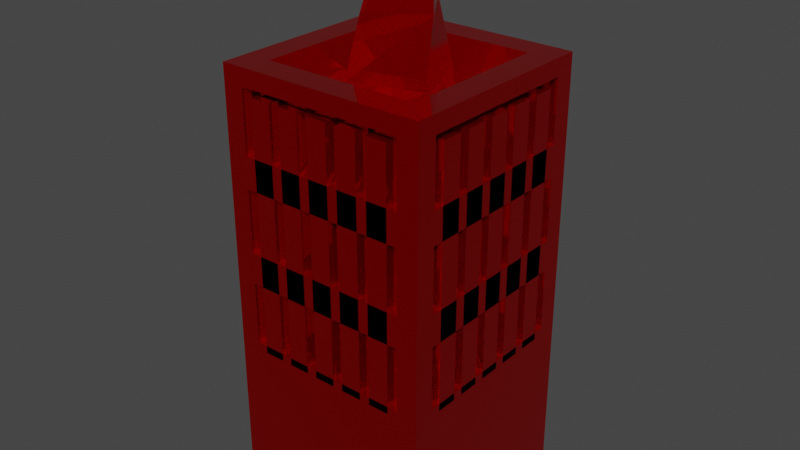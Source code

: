# Source: statua-3.blend  (saved by Blender 4.0.36; exported with 4.5.12 LTS)
import bpy
from mathutils import Matrix  # noqa: F401  (used for matrix-valued properties, if any)

bpy.ops.wm.read_factory_settings(use_empty=True)
scene = bpy.context.scene
scene.name = 'Scene'

# ---- collections
col_collection = bpy.data.collections.new('Collection'); scene.collection.children.link(col_collection)

# ---- materials (node trees are filled in below, after node groups)
mat_material = bpy.data.materials.new('Material')
mat_material.alpha_threshold = 0.0
mat_material.use_transparent_shadow = False
mat_material.line_color = (0.0, 0.0, 0.0, 1.0)

# ---- material node trees
mat_material.use_nodes = True; mat_material.node_tree.nodes.clear()
_N = mat_material.node_tree.nodes; _L = mat_material.node_tree.links
n0 = _N.new('ShaderNodeOutputMaterial'); n0.name = 'Material Output'; n0.location = (300, 300)
n1 = _N.new('ShaderNodeBsdfPrincipled'); n1.name = 'Principled BSDF'; n1.location = (10, 300)
n1.distribution = 'GGX'
n1.subsurface_method = 'RANDOM_WALK_SKIN'
n1.inputs[0].default_value = (1.0, 0.0, 0.0, 1.0)
n1.inputs[1].default_value = 0.937
n1.inputs[2].default_value = 0.02205
n1.inputs[3].default_value = 1.45
n1.inputs[27].default_value = (0.0, 0.0, 0.0, 1.0)
n1.inputs[28].default_value = 1.0
_L.new(n1.outputs[0], n0.inputs[0])
n0.is_active_output = True

# ---- world
world_world = bpy.data.worlds.new('World'); scene.world = world_world
world_world.use_nodes = True; world_world.node_tree.nodes.clear()
_N = world_world.node_tree.nodes; _L = world_world.node_tree.links
n0 = _N.new('ShaderNodeOutputWorld'); n0.name = 'World Output'; n0.location = (300, 300)
n1 = _N.new('ShaderNodeBackground'); n1.name = 'Background'; n1.location = (10, 300)
n1.inputs[0].default_value = (0.05088, 0.05088, 0.05088, 1.0)
_L.new(n1.outputs[0], n0.inputs[0])
n0.is_active_output = True
world_world.color = (0.05088, 0.05088, 0.05088)
world_world.use_sun_shadow = False
world_world.sun_shadow_jitter_overblur = 0.0

# ---- meshes
me_cube_002 = bpy.data.meshes.new('Cube.002')
me_cube_002.from_pydata([(-0.8, -0.8, 2.37), (-1.0, -1.0, -1.0), (-1.0, -1.0, 3.136), (-0.8, -0.8, 2.97), (-0.8, 0.8, 2.37), (-1.0, 1.0, -1.0), (-1.0, 1.0, 3.136), (-0.8, 0.8, 2.97), (1.0, -1.0, -1.0), (0.8, -0.8, 2.37), (0.8, -0.8, 2.97), (1.0, -1.0, 3.136), (0.8, 0.8, 2.37), (1.0, 1.0, -1.0), (0.8, 0.8, 2.97), (1.0, 1.0, 3.136), (-0.8, -0.8, 1.47), (-0.8, -0.8, 2.07), (-0.8, 0.8, 1.47), (-0.8, 0.8, 2.07), (0.8, -0.8, 1.47), (0.8, -0.8, 2.07), (0.8, 0.8, 1.47), (0.8, 0.8, 2.07), (-0.8, -0.8, 0.5702), (-0.8, -0.8, 1.17), (-0.8, 0.8, 0.5702), (-0.8, 0.8, 1.17), (0.8, -0.8, 0.5702), (0.8, -0.8, 1.17), (0.8, 0.8, 0.5702), (0.8, 0.8, 1.17), (-1.0, -0.8, 0.5702), (-1.0, -0.8, 1.17), (-1.0, -0.8, 1.47), (-1.0, -0.8, 2.07), (-1.0, -0.8, 2.37), (-1.0, -0.8, 2.97), (-1.0, 0.8, 2.97), (-1.0, 0.8, 2.37), (-1.0, 0.8, 2.07), (-1.0, 0.8, 1.17), (-1.0, 0.8, 1.47), (-1.0, 0.8, 0.5702), (-0.8, 1.0, 0.5702), (-0.8, 1.0, 1.17), (-0.8, 1.0, 1.47), (-0.8, 1.0, 2.07), (-0.8, 1.0, 2.37), (-0.8, 1.0, 2.97), (0.8, 1.0, 2.97), (0.8, 1.0, 2.37), (0.8, 1.0, 2.07), (0.8, 1.0, 1.17), (0.8, 1.0, 1.47), (0.8, 1.0, 0.5702), (1.0, -0.8, 2.97), (1.0, 0.8, 2.37), (1.0, 0.8, 2.07), (1.0, 0.8, 2.97), (1.0, 0.8, 0.5702), (1.0, 0.8, 1.17), (1.0, 0.8, 1.47), (1.0, -0.8, 0.5702), (1.0, -0.8, 1.17), (1.0, -0.8, 1.47), (1.0, -0.8, 2.07), (1.0, -0.8, 2.37), (-0.8, -1.0, 2.97), (0.8, -1.0, 2.37), (0.8, -1.0, 2.07), (0.8, -1.0, 2.97), (0.8, -1.0, 0.5702), (0.8, -1.0, 1.17), (0.8, -1.0, 1.47), (-0.8, -1.0, 0.5702), (-0.8, -1.0, 1.17), (-0.8, -1.0, 1.47), (-0.8, -1.0, 2.07), (-0.8, -1.0, 2.37), (1.0, -0.7, 0.5), (1.0, -0.7, 1.3), (0.8, -0.7, 0.5), (0.8, -0.7, 1.3), (1.0, -0.5, 0.5), (1.0, -0.5, 1.3), (0.8, -0.5, 0.5), (0.8, -0.5, 1.3), (1.0, -0.4, 0.5), (1.0, -0.4, 1.3), (0.8, -0.4, 0.5), (0.8, -0.4, 1.3), (1.0, -0.2, 0.5), (1.0, -0.2, 1.3), (0.8, -0.2, 0.5), (0.8, -0.2, 1.3), (1.0, -0.1, 0.5), (1.0, -0.1, 1.3), (0.8, -0.1, 0.5), (0.8, -0.1, 1.3), (1.0, 0.1, 0.5), (1.0, 0.1, 1.3), (0.8, 0.1, 0.5), (0.8, 0.1, 1.3), (1.0, 0.2, 0.5), (1.0, 0.2, 1.3), (0.8, 0.2, 0.5), (0.8, 0.2, 1.3), (1.0, 0.4, 0.5), (1.0, 0.4, 1.3), (0.8, 0.4, 0.5), (0.8, 0.4, 1.3), (1.0, 0.5, 0.5), (1.0, 0.5, 1.3), (0.8, 0.5, 0.5), (0.8, 0.5, 1.3), (1.0, 0.7, 0.5), (1.0, 0.7, 1.3), (0.8, 0.7, 0.5), (0.8, 0.7, 1.3), (-0.8, -0.7, 0.5), (-0.8, -0.7, 1.3), (-1.0, -0.7, 0.5), (-1.0, -0.7, 1.3), (-0.8, -0.5, 0.5), (-0.8, -0.5, 1.3), (-1.0, -0.5, 0.5), (-1.0, -0.5, 1.3), (-0.8, -0.4, 0.5), (-0.8, -0.4, 1.3), (-1.0, -0.4, 0.5), (-1.0, -0.4, 1.3), (-0.8, -0.2, 0.5), (-0.8, -0.2, 1.3), (-1.0, -0.2, 0.5), (-1.0, -0.2, 1.3), (-0.8, -0.1, 0.5), (-0.8, -0.1, 1.3), (-1.0, -0.1, 0.5), (-1.0, -0.1, 1.3), (-0.8, 0.1, 0.5), (-0.8, 0.1, 1.3), (-1.0, 0.1, 0.5), (-1.0, 0.1, 1.3), (-0.8, 0.2, 0.5), (-0.8, 0.2, 1.3), (-1.0, 0.2, 0.5), (-1.0, 0.2, 1.3), (-0.8, 0.4, 0.5), (-0.8, 0.4, 1.3), (-1.0, 0.4, 0.5), (-1.0, 0.4, 1.3), (-0.8, 0.5, 0.5), (-0.8, 0.5, 1.3), (-1.0, 0.5, 0.5), (-1.0, 0.5, 1.3), (-0.8, 0.7, 0.5), (-0.8, 0.7, 1.3), (-1.0, 0.7, 0.5), (-1.0, 0.7, 1.3), (-0.7, -1.0, 0.5), (-0.7, -1.0, 1.3), (-0.7, -0.8, 0.5), (-0.7, -0.8, 1.3), (-0.5, -1.0, 0.5), (-0.5, -1.0, 1.3), (-0.5, -0.8, 0.5), (-0.5, -0.8, 1.3), (-0.4, -1.0, 0.5), (-0.4, -1.0, 1.3), (-0.4, -0.8, 0.5), (-0.4, -0.8, 1.3), (-0.2, -1.0, 0.5), (-0.2, -1.0, 1.3), (-0.2, -0.8, 0.5), (-0.2, -0.8, 1.3), (-0.1, -1.0, 0.5), (-0.1, -1.0, 1.3), (-0.1, -0.8, 0.5), (-0.1, -0.8, 1.3), (0.1, -1.0, 0.5), (0.1, -1.0, 1.3), (0.1, -0.8, 0.5), (0.1, -0.8, 1.3), (0.2, -1.0, 0.5), (0.2, -1.0, 1.3), (0.2, -0.8, 0.5), (0.2, -0.8, 1.3), (0.4, -1.0, 0.5), (0.4, -1.0, 1.3), (0.4, -0.8, 0.5), (0.4, -0.8, 1.3), (0.5, -1.0, 0.5), (0.5, -1.0, 1.3), (0.5, -0.8, 0.5), (0.5, -0.8, 1.3), (0.7, -1.0, 0.5), (0.7, -1.0, 1.3), (0.7, -0.8, 0.5), (0.7, -0.8, 1.3), (-0.7, 0.8, 0.5), (-0.7, 0.8, 1.3), (-0.7, 1.0, 0.5), (-0.7, 1.0, 1.3), (-0.5, 0.8, 0.5), (-0.5, 0.8, 1.3), (-0.5, 1.0, 0.5), (-0.5, 1.0, 1.3), (-0.4, 0.8, 0.5), (-0.4, 0.8, 1.3), (-0.4, 1.0, 0.5), (-0.4, 1.0, 1.3), (-0.2, 0.8, 0.5), (-0.2, 0.8, 1.3), (-0.2, 1.0, 0.5), (-0.2, 1.0, 1.3), (-0.1, 0.8, 0.5), (-0.1, 0.8, 1.3), (-0.1, 1.0, 0.5), (-0.1, 1.0, 1.3), (0.1, 0.8, 0.5), (0.1, 0.8, 1.3), (0.1, 1.0, 0.5), (0.1, 1.0, 1.3), (0.2, 0.8, 0.5), (0.2, 0.8, 1.3), (0.2, 1.0, 0.5), (0.2, 1.0, 1.3), (0.4, 0.8, 0.5), (0.4, 0.8, 1.3), (0.4, 1.0, 0.5), (0.4, 1.0, 1.3), (0.5, 0.8, 0.5), (0.5, 0.8, 1.3), (0.5, 1.0, 0.5), (0.5, 1.0, 1.3), (0.7, 0.8, 0.5), (0.7, 0.8, 1.3), (0.7, 1.0, 0.5), (0.7, 1.0, 1.3), (1.0, -0.7, 1.3), (1.0, -0.7, 2.1), (0.8, -0.7, 1.3), (0.8, -0.7, 2.1), (1.0, -0.5, 1.3), (1.0, -0.5, 2.1), (0.8, -0.5, 1.3), (0.8, -0.5, 2.1), (1.0, -0.4, 1.3), (1.0, -0.4, 2.1), (0.8, -0.4, 1.3), (0.8, -0.4, 2.1), (1.0, -0.2, 1.3), (1.0, -0.2, 2.1), (0.8, -0.2, 1.3), (0.8, -0.2, 2.1), (1.0, -0.1, 1.3), (1.0, -0.1, 2.1), (0.8, -0.1, 1.3), (0.8, -0.1, 2.1), (1.0, 0.1, 1.3), (1.0, 0.1, 2.1), (0.8, 0.1, 1.3), (0.8, 0.1, 2.1), (1.0, 0.2, 1.3), (1.0, 0.2, 2.1), (0.8, 0.2, 1.3), (0.8, 0.2, 2.1), (1.0, 0.4, 1.3), (1.0, 0.4, 2.1), (0.8, 0.4, 1.3), (0.8, 0.4, 2.1), (1.0, 0.5, 1.3), (1.0, 0.5, 2.1), (0.8, 0.5, 1.3), (0.8, 0.5, 2.1), (1.0, 0.7, 1.3), (1.0, 0.7, 2.1), (0.8, 0.7, 1.3), (0.8, 0.7, 2.1), (-0.8, -0.7, 1.3), (-0.8, -0.7, 2.1), (-1.0, -0.7, 1.3), (-1.0, -0.7, 2.1), (-0.8, -0.5, 1.3), (-0.8, -0.5, 2.1), (-1.0, -0.5, 1.3), (-1.0, -0.5, 2.1), (-0.8, -0.4, 1.3), (-0.8, -0.4, 2.1), (-1.0, -0.4, 1.3), (-1.0, -0.4, 2.1), (-0.8, -0.2, 1.3), (-0.8, -0.2, 2.1), (-1.0, -0.2, 1.3), (-1.0, -0.2, 2.1), (-0.8, -0.1, 1.3), (-0.8, -0.1, 2.1), (-1.0, -0.1, 1.3), (-1.0, -0.1, 2.1), (-0.8, 0.1, 1.3), (-0.8, 0.1, 2.1), (-1.0, 0.1, 1.3), (-1.0, 0.1, 2.1), (-0.8, 0.2, 1.3), (-0.8, 0.2, 2.1), (-1.0, 0.2, 1.3), (-1.0, 0.2, 2.1), (-0.8, 0.4, 1.3), (-0.8, 0.4, 2.1), (-1.0, 0.4, 1.3), (-1.0, 0.4, 2.1), (-0.8, 0.5, 1.3), (-0.8, 0.5, 2.1), (-1.0, 0.5, 1.3), (-1.0, 0.5, 2.1), (-0.8, 0.7, 1.3), (-0.8, 0.7, 2.1), (-1.0, 0.7, 1.3), (-1.0, 0.7, 2.1), (-0.7, -1.0, 1.3), (-0.7, -1.0, 2.1), (-0.7, -0.8, 1.3), (-0.7, -0.8, 2.1), (-0.5, -1.0, 1.3), (-0.5, -1.0, 2.1), (-0.5, -0.8, 1.3), (-0.5, -0.8, 2.1), (-0.4, -1.0, 1.3), (-0.4, -1.0, 2.1), (-0.4, -0.8, 1.3), (-0.4, -0.8, 2.1), (-0.2, -1.0, 1.3), (-0.2, -1.0, 2.1), (-0.2, -0.8, 1.3), (-0.2, -0.8, 2.1), (-0.1, -1.0, 1.3), (-0.1, -1.0, 2.1), (-0.1, -0.8, 1.3), (-0.1, -0.8, 2.1), (0.1, -1.0, 1.3), (0.1, -1.0, 2.1), (0.1, -0.8, 1.3), (0.1, -0.8, 2.1), (0.2, -1.0, 1.3), (0.2, -1.0, 2.1), (0.2, -0.8, 1.3), (0.2, -0.8, 2.1), (0.4, -1.0, 1.3), (0.4, -1.0, 2.1), (0.4, -0.8, 1.3), (0.4, -0.8, 2.1), (0.5, -1.0, 1.3), (0.5, -1.0, 2.1), (0.5, -0.8, 1.3), (0.5, -0.8, 2.1), (0.7, -1.0, 1.3), (0.7, -1.0, 2.1), (0.7, -0.8, 1.3), (0.7, -0.8, 2.1), (-0.7, 0.8, 1.3), (-0.7, 0.8, 2.1), (-0.7, 1.0, 1.3), (-0.7, 1.0, 2.1), (-0.5, 0.8, 1.3), (-0.5, 0.8, 2.1), (-0.5, 1.0, 1.3), (-0.5, 1.0, 2.1), (-0.4, 0.8, 1.3), (-0.4, 0.8, 2.1), (-0.4, 1.0, 1.3), (-0.4, 1.0, 2.1), (-0.2, 0.8, 1.3), (-0.2, 0.8, 2.1), (-0.2, 1.0, 1.3), (-0.2, 1.0, 2.1), (-0.1, 0.8, 1.3), (-0.1, 0.8, 2.1), (-0.1, 1.0, 1.3), (-0.1, 1.0, 2.1), (0.1, 0.8, 1.3), (0.1, 0.8, 2.1), (0.1, 1.0, 1.3), (0.1, 1.0, 2.1), (0.2, 0.8, 1.3), (0.2, 0.8, 2.1), (0.2, 1.0, 1.3), (0.2, 1.0, 2.1), (0.4, 0.8, 1.3), (0.4, 0.8, 2.1), (0.4, 1.0, 1.3), (0.4, 1.0, 2.1), (0.5, 0.8, 1.3), (0.5, 0.8, 2.1), (0.5, 1.0, 1.3), (0.5, 1.0, 2.1), (0.7, 0.8, 1.3), (0.7, 0.8, 2.1), (0.7, 1.0, 1.3), (0.7, 1.0, 2.1), (1.0, -0.7, 2.1), (1.0, -0.7, 2.9), (0.8, -0.7, 2.1), (0.8, -0.7, 2.9), (1.0, -0.5, 2.1), (1.0, -0.5, 2.9), (0.8, -0.5, 2.1), (0.8, -0.5, 2.9), (1.0, -0.4, 2.1), (1.0, -0.4, 2.9), (0.8, -0.4, 2.1), (0.8, -0.4, 2.9), (1.0, -0.2, 2.1), (1.0, -0.2, 2.9), (0.8, -0.2, 2.1), (0.8, -0.2, 2.9), (1.0, -0.1, 2.1), (1.0, -0.1, 2.9), (0.8, -0.1, 2.1), (0.8, -0.1, 2.9), (1.0, 0.1, 2.1), (1.0, 0.1, 2.9), (0.8, 0.1, 2.1), (0.8, 0.1, 2.9), (1.0, 0.2, 2.1), (1.0, 0.2, 2.9), (0.8, 0.2, 2.1), (0.8, 0.2, 2.9), (1.0, 0.4, 2.1), (1.0, 0.4, 2.9), (0.8, 0.4, 2.1), (0.8, 0.4, 2.9), (1.0, 0.5, 2.1), (1.0, 0.5, 2.9), (0.8, 0.5, 2.1), (0.8, 0.5, 2.9), (1.0, 0.7, 2.1), (1.0, 0.7, 2.9), (0.8, 0.7, 2.1), (0.8, 0.7, 2.9), (-0.8, -0.7, 2.1), (-0.8, -0.7, 2.9), (-1.0, -0.7, 2.1), (-1.0, -0.7, 2.9), (-0.8, -0.5, 2.1), (-0.8, -0.5, 2.9), (-1.0, -0.5, 2.1), (-1.0, -0.5, 2.9), (-0.8, -0.4, 2.1), (-0.8, -0.4, 2.9), (-1.0, -0.4, 2.1), (-1.0, -0.4, 2.9), (-0.8, -0.2, 2.1), (-0.8, -0.2, 2.9), (-1.0, -0.2, 2.1), (-1.0, -0.2, 2.9), (-0.8, -0.1, 2.1), (-0.8, -0.1, 2.9), (-1.0, -0.1, 2.1), (-1.0, -0.1, 2.9), (-0.8, 0.1, 2.1), (-0.8, 0.1, 2.9), (-1.0, 0.1, 2.1), (-1.0, 0.1, 2.9), (-0.8, 0.2, 2.1), (-0.8, 0.2, 2.9), (-1.0, 0.2, 2.1), (-1.0, 0.2, 2.9), (-0.8, 0.4, 2.1), (-0.8, 0.4, 2.9), (-1.0, 0.4, 2.1), (-1.0, 0.4, 2.9), (-0.8, 0.5, 2.1), (-0.8, 0.5, 2.9), (-1.0, 0.5, 2.1), (-1.0, 0.5, 2.9), (-0.8, 0.7, 2.1), (-0.8, 0.7, 2.9), (-1.0, 0.7, 2.1), (-1.0, 0.7, 2.9), (-0.7, -1.0, 2.1), (-0.7, -1.0, 2.9), (-0.7, -0.8, 2.1), (-0.7, -0.8, 2.9), (-0.5, -1.0, 2.1), (-0.5, -1.0, 2.9), (-0.5, -0.8, 2.1), (-0.5, -0.8, 2.9), (-0.4, -1.0, 2.1), (-0.4, -1.0, 2.9), (-0.4, -0.8, 2.1), (-0.4, -0.8, 2.9), (-0.2, -1.0, 2.1), (-0.2, -1.0, 2.9), (-0.2, -0.8, 2.1), (-0.2, -0.8, 2.9), (-0.1, -1.0, 2.1), (-0.1, -1.0, 2.9), (-0.1, -0.8, 2.1), (-0.1, -0.8, 2.9), (0.1, -1.0, 2.1), (0.1, -1.0, 2.9), (0.1, -0.8, 2.1), (0.1, -0.8, 2.9), (0.2, -1.0, 2.1), (0.2, -1.0, 2.9), (0.2, -0.8, 2.1), (0.2, -0.8, 2.9), (0.4, -1.0, 2.1), (0.4, -1.0, 2.9), (0.4, -0.8, 2.1), (0.4, -0.8, 2.9), (0.5, -1.0, 2.1), (0.5, -1.0, 2.9), (0.5, -0.8, 2.1), (0.5, -0.8, 2.9), (0.7, -1.0, 2.1), (0.7, -1.0, 2.9), (0.7, -0.8, 2.1), (0.7, -0.8, 2.9), (-0.7, 0.8, 2.1), (-0.7, 0.8, 2.9), (-0.7, 1.0, 2.1), (-0.7, 1.0, 2.9), (-0.5, 0.8, 2.1), (-0.5, 0.8, 2.9), (-0.5, 1.0, 2.1), (-0.5, 1.0, 2.9), (-0.4, 0.8, 2.1), (-0.4, 0.8, 2.9), (-0.4, 1.0, 2.1), (-0.4, 1.0, 2.9), (-0.2, 0.8, 2.1), (-0.2, 0.8, 2.9), (-0.2, 1.0, 2.1), (-0.2, 1.0, 2.9), (-0.1, 0.8, 2.1), (-0.1, 0.8, 2.9), (-0.1, 1.0, 2.1), (-0.1, 1.0, 2.9), (0.1, 0.8, 2.1), (0.1, 0.8, 2.9), (0.1, 1.0, 2.1), (0.1, 1.0, 2.9), (0.2, 0.8, 2.1), (0.2, 0.8, 2.9), (0.2, 1.0, 2.1), (0.2, 1.0, 2.9), (0.4, 0.8, 2.1), (0.4, 0.8, 2.9), (0.4, 1.0, 2.1), (0.4, 1.0, 2.9), (0.5, 0.8, 2.1), (0.5, 0.8, 2.9), (0.5, 1.0, 2.1), (0.5, 1.0, 2.9), (0.7, 0.8, 2.1), (0.7, 0.8, 2.9), (0.7, 1.0, 2.1), (0.7, 1.0, 2.9), (-0.7406, -0.7406, 3.136), (-0.7406, 0.7406, 3.136), (0.7406, 0.7406, 3.136), (0.7406, -0.7406, 3.136), (-0.4017, -0.4017, 2.441), (-0.4017, 0.4017, 2.441), (0.4017, 0.4017, 2.441), (0.4017, -0.4017, 2.441), (-0.3401, -0.3401, 2.441), (-0.3401, 0.3401, 2.441), (0.3401, 0.3401, 2.441), (0.3401, -0.3401, 2.441), (-0.2124, -0.4316, 2.987), (-0.4316, 0.2124, 2.987), (0.2124, 0.4316, 2.987), (0.4316, -0.2124, 2.987), (-0.0731, -0.3977, 3.568), (-0.3977, 0.0731, 3.568), (0.0731, 0.3977, 3.568), (0.3977, -0.0731, 3.568), (0.07666, -0.2712, 4.22), (-0.2712, -0.07666, 4.22), (-0.07666, 0.2712, 4.22), (0.2712, 0.07666, 4.22)], [], [(34, 42, 41, 33), (38, 6, 5, 1, 2, 37, 36, 35, 34, 33, 32, 43, 41, 42, 40, 39), (2, 6, 38, 37), (39, 40, 35, 36), (46, 54, 53, 45), (50, 15, 13, 5, 6, 49, 48, 47, 46, 45, 44, 55, 53, 54, 52, 51), (6, 15, 50, 49), (51, 52, 47, 48), (11, 8, 13, 15, 59, 57, 58, 62, 61, 60, 63, 64, 65, 66, 67, 56), (59, 15, 11, 56), (67, 66, 58, 57), (65, 64, 61, 62), (2, 1, 8, 11, 71, 69, 70, 74, 73, 72, 75, 76, 77, 78, 79, 68), (71, 11, 2, 68), (79, 78, 70, 69), (77, 76, 73, 74), (5, 13, 8, 1), (15, 6, 561, 562), (59, 14, 12, 57), (48, 4, 12, 51), (56, 10, 14, 59), (12, 14, 50, 51), (4, 0, 9, 12), (68, 3, 10, 71), (10, 9, 69, 71), (14, 7, 49, 50), (49, 7, 4, 48), (79, 0, 3, 68), (69, 9, 0, 79), (7, 3, 37, 38), (0, 4, 39, 36), (9, 10, 56, 67), (57, 12, 9, 67), (39, 4, 7, 38), (3, 0, 36, 37), (58, 23, 22, 62), (46, 18, 22, 54), (21, 23, 58, 66), (54, 22, 23, 52), (18, 16, 20, 22), (23, 21, 17, 19), (17, 21, 70, 78), (21, 20, 74, 70), (23, 19, 47, 52), (47, 19, 18, 46), (16, 17, 78, 77), (74, 20, 16, 77), (19, 17, 35, 40), (34, 16, 18, 42), (65, 20, 21, 66), (62, 22, 20, 65), (18, 19, 40, 42), (17, 16, 34, 35), (61, 31, 30, 60), (44, 26, 30, 55), (29, 31, 61, 64), (55, 30, 31, 53), (26, 24, 28, 30), (31, 29, 25, 27), (25, 29, 73, 76), (29, 28, 72, 73), (31, 27, 45, 53), (45, 27, 26, 44), (24, 25, 76, 75), (72, 28, 24, 75), (27, 25, 33, 41), (32, 24, 26, 43), (63, 28, 29, 64), (60, 30, 28, 63), (26, 27, 41, 43), (25, 24, 32, 33), (80, 81, 83, 82), (82, 83, 87, 86), (86, 87, 85, 84), (84, 85, 81, 80), (82, 86, 84, 80), (87, 83, 81, 85), (88, 89, 91, 90), (90, 91, 95, 94), (94, 95, 93, 92), (92, 93, 89, 88), (90, 94, 92, 88), (95, 91, 89, 93), (96, 97, 99, 98), (98, 99, 103, 102), (102, 103, 101, 100), (100, 101, 97, 96), (98, 102, 100, 96), (103, 99, 97, 101), (104, 105, 107, 106), (106, 107, 111, 110), (110, 111, 109, 108), (108, 109, 105, 104), (106, 110, 108, 104), (111, 107, 105, 109), (112, 113, 115, 114), (114, 115, 119, 118), (118, 119, 117, 116), (116, 117, 113, 112), (114, 118, 116, 112), (119, 115, 113, 117), (120, 121, 123, 122), (122, 123, 127, 126), (126, 127, 125, 124), (124, 125, 121, 120), (122, 126, 124, 120), (127, 123, 121, 125), (128, 129, 131, 130), (130, 131, 135, 134), (134, 135, 133, 132), (132, 133, 129, 128), (130, 134, 132, 128), (135, 131, 129, 133), (136, 137, 139, 138), (138, 139, 143, 142), (142, 143, 141, 140), (140, 141, 137, 136), (138, 142, 140, 136), (143, 139, 137, 141), (144, 145, 147, 146), (146, 147, 151, 150), (150, 151, 149, 148), (148, 149, 145, 144), (146, 150, 148, 144), (151, 147, 145, 149), (152, 153, 155, 154), (154, 155, 159, 158), (158, 159, 157, 156), (156, 157, 153, 152), (154, 158, 156, 152), (159, 155, 153, 157), (160, 161, 163, 162), (162, 163, 167, 166), (166, 167, 165, 164), (164, 165, 161, 160), (162, 166, 164, 160), (167, 163, 161, 165), (168, 169, 171, 170), (170, 171, 175, 174), (174, 175, 173, 172), (172, 173, 169, 168), (170, 174, 172, 168), (175, 171, 169, 173), (176, 177, 179, 178), (178, 179, 183, 182), (182, 183, 181, 180), (180, 181, 177, 176), (178, 182, 180, 176), (183, 179, 177, 181), (184, 185, 187, 186), (186, 187, 191, 190), (190, 191, 189, 188), (188, 189, 185, 184), (186, 190, 188, 184), (191, 187, 185, 189), (192, 193, 195, 194), (194, 195, 199, 198), (198, 199, 197, 196), (196, 197, 193, 192), (194, 198, 196, 192), (199, 195, 193, 197), (200, 201, 203, 202), (202, 203, 207, 206), (206, 207, 205, 204), (204, 205, 201, 200), (202, 206, 204, 200), (207, 203, 201, 205), (208, 209, 211, 210), (210, 211, 215, 214), (214, 215, 213, 212), (212, 213, 209, 208), (210, 214, 212, 208), (215, 211, 209, 213), (216, 217, 219, 218), (218, 219, 223, 222), (222, 223, 221, 220), (220, 221, 217, 216), (218, 222, 220, 216), (223, 219, 217, 221), (224, 225, 227, 226), (226, 227, 231, 230), (230, 231, 229, 228), (228, 229, 225, 224), (226, 230, 228, 224), (231, 227, 225, 229), (232, 233, 235, 234), (234, 235, 239, 238), (238, 239, 237, 236), (236, 237, 233, 232), (234, 238, 236, 232), (239, 235, 233, 237), (240, 241, 243, 242), (242, 243, 247, 246), (246, 247, 245, 244), (244, 245, 241, 240), (242, 246, 244, 240), (247, 243, 241, 245), (248, 249, 251, 250), (250, 251, 255, 254), (254, 255, 253, 252), (252, 253, 249, 248), (250, 254, 252, 248), (255, 251, 249, 253), (256, 257, 259, 258), (258, 259, 263, 262), (262, 263, 261, 260), (260, 261, 257, 256), (258, 262, 260, 256), (263, 259, 257, 261), (264, 265, 267, 266), (266, 267, 271, 270), (270, 271, 269, 268), (268, 269, 265, 264), (266, 270, 268, 264), (271, 267, 265, 269), (272, 273, 275, 274), (274, 275, 279, 278), (278, 279, 277, 276), (276, 277, 273, 272), (274, 278, 276, 272), (279, 275, 273, 277), (280, 281, 283, 282), (282, 283, 287, 286), (286, 287, 285, 284), (284, 285, 281, 280), (282, 286, 284, 280), (287, 283, 281, 285), (288, 289, 291, 290), (290, 291, 295, 294), (294, 295, 293, 292), (292, 293, 289, 288), (290, 294, 292, 288), (295, 291, 289, 293), (296, 297, 299, 298), (298, 299, 303, 302), (302, 303, 301, 300), (300, 301, 297, 296), (298, 302, 300, 296), (303, 299, 297, 301), (304, 305, 307, 306), (306, 307, 311, 310), (310, 311, 309, 308), (308, 309, 305, 304), (306, 310, 308, 304), (311, 307, 305, 309), (312, 313, 315, 314), (314, 315, 319, 318), (318, 319, 317, 316), (316, 317, 313, 312), (314, 318, 316, 312), (319, 315, 313, 317), (320, 321, 323, 322), (322, 323, 327, 326), (326, 327, 325, 324), (324, 325, 321, 320), (322, 326, 324, 320), (327, 323, 321, 325), (328, 329, 331, 330), (330, 331, 335, 334), (334, 335, 333, 332), (332, 333, 329, 328), (330, 334, 332, 328), (335, 331, 329, 333), (336, 337, 339, 338), (338, 339, 343, 342), (342, 343, 341, 340), (340, 341, 337, 336), (338, 342, 340, 336), (343, 339, 337, 341), (344, 345, 347, 346), (346, 347, 351, 350), (350, 351, 349, 348), (348, 349, 345, 344), (346, 350, 348, 344), (351, 347, 345, 349), (352, 353, 355, 354), (354, 355, 359, 358), (358, 359, 357, 356), (356, 357, 353, 352), (354, 358, 356, 352), (359, 355, 353, 357), (360, 361, 363, 362), (362, 363, 367, 366), (366, 367, 365, 364), (364, 365, 361, 360), (362, 366, 364, 360), (367, 363, 361, 365), (368, 369, 371, 370), (370, 371, 375, 374), (374, 375, 373, 372), (372, 373, 369, 368), (370, 374, 372, 368), (375, 371, 369, 373), (376, 377, 379, 378), (378, 379, 383, 382), (382, 383, 381, 380), (380, 381, 377, 376), (378, 382, 380, 376), (383, 379, 377, 381), (384, 385, 387, 386), (386, 387, 391, 390), (390, 391, 389, 388), (388, 389, 385, 384), (386, 390, 388, 384), (391, 387, 385, 389), (392, 393, 395, 394), (394, 395, 399, 398), (398, 399, 397, 396), (396, 397, 393, 392), (394, 398, 396, 392), (399, 395, 393, 397), (400, 401, 403, 402), (402, 403, 407, 406), (406, 407, 405, 404), (404, 405, 401, 400), (402, 406, 404, 400), (407, 403, 401, 405), (408, 409, 411, 410), (410, 411, 415, 414), (414, 415, 413, 412), (412, 413, 409, 408), (410, 414, 412, 408), (415, 411, 409, 413), (416, 417, 419, 418), (418, 419, 423, 422), (422, 423, 421, 420), (420, 421, 417, 416), (418, 422, 420, 416), (423, 419, 417, 421), (424, 425, 427, 426), (426, 427, 431, 430), (430, 431, 429, 428), (428, 429, 425, 424), (426, 430, 428, 424), (431, 427, 425, 429), (432, 433, 435, 434), (434, 435, 439, 438), (438, 439, 437, 436), (436, 437, 433, 432), (434, 438, 436, 432), (439, 435, 433, 437), (440, 441, 443, 442), (442, 443, 447, 446), (446, 447, 445, 444), (444, 445, 441, 440), (442, 446, 444, 440), (447, 443, 441, 445), (448, 449, 451, 450), (450, 451, 455, 454), (454, 455, 453, 452), (452, 453, 449, 448), (450, 454, 452, 448), (455, 451, 449, 453), (456, 457, 459, 458), (458, 459, 463, 462), (462, 463, 461, 460), (460, 461, 457, 456), (458, 462, 460, 456), (463, 459, 457, 461), (464, 465, 467, 466), (466, 467, 471, 470), (470, 471, 469, 468), (468, 469, 465, 464), (466, 470, 468, 464), (471, 467, 465, 469), (472, 473, 475, 474), (474, 475, 479, 478), (478, 479, 477, 476), (476, 477, 473, 472), (474, 478, 476, 472), (479, 475, 473, 477), (480, 481, 483, 482), (482, 483, 487, 486), (486, 487, 485, 484), (484, 485, 481, 480), (482, 486, 484, 480), (487, 483, 481, 485), (488, 489, 491, 490), (490, 491, 495, 494), (494, 495, 493, 492), (492, 493, 489, 488), (490, 494, 492, 488), (495, 491, 489, 493), (496, 497, 499, 498), (498, 499, 503, 502), (502, 503, 501, 500), (500, 501, 497, 496), (498, 502, 500, 496), (503, 499, 497, 501), (504, 505, 507, 506), (506, 507, 511, 510), (510, 511, 509, 508), (508, 509, 505, 504), (506, 510, 508, 504), (511, 507, 505, 509), (512, 513, 515, 514), (514, 515, 519, 518), (518, 519, 517, 516), (516, 517, 513, 512), (514, 518, 516, 512), (519, 515, 513, 517), (520, 521, 523, 522), (522, 523, 527, 526), (526, 527, 525, 524), (524, 525, 521, 520), (522, 526, 524, 520), (527, 523, 521, 525), (528, 529, 531, 530), (530, 531, 535, 534), (534, 535, 533, 532), (532, 533, 529, 528), (530, 534, 532, 528), (535, 531, 529, 533), (536, 537, 539, 538), (538, 539, 543, 542), (542, 543, 541, 540), (540, 541, 537, 536), (538, 542, 540, 536), (543, 539, 537, 541), (544, 545, 547, 546), (546, 547, 551, 550), (550, 551, 549, 548), (548, 549, 545, 544), (546, 550, 548, 544), (551, 547, 545, 549), (552, 553, 555, 554), (554, 555, 559, 558), (558, 559, 557, 556), (556, 557, 553, 552), (554, 558, 556, 552), (559, 555, 553, 557), (560, 563, 567, 564), (2, 11, 563, 560), (11, 15, 562, 563), (6, 2, 560, 561), (566, 565, 569, 570), (561, 560, 564, 565), (563, 562, 566, 567), (562, 561, 565, 566), (568, 571, 575, 572), (564, 567, 571, 568), (565, 564, 568, 569), (567, 566, 570, 571), (575, 574, 578, 579), (569, 568, 572, 573), (571, 570, 574, 575), (570, 569, 573, 574), (576, 579, 583, 580), (574, 573, 577, 578), (572, 575, 579, 576), (573, 572, 576, 577), (582, 581, 580, 583), (577, 576, 580, 581), (579, 578, 582, 583), (578, 577, 581, 582)])
_uv = me_cube_002.uv_layers.new(name='UVMap')
_uv.uv.foreach_set('vector', [0.5243, 0.025, 0.5243, 0.225, 0.5062, 0.225, 0.5062, 0.025, 0.615, 0.225, 0.625, 0.25, 0.375, 0.25, 0.375, 0.0, 0.625, 0.0, 0.615, 0.025, 0.5787, 0.025, 0.5606, 0.025, 0.5243, 0.025, 0.5062, 0.025, 0.4699, 0.025, 0.4699, 0.225, 0.5062, 0.225, 0.5243, 0.225, 0.5606, 0.225, 0.5787, 0.225, 0.625, 0.0, 0.625, 0.25, 0.615, 0.225, 0.615, 0.025, 0.5787, 0.225, 0.5606, 0.225, 0.5606, 0.025, 0.5787, 0.025, 0.5243, 0.275, 0.5243, 0.475, 0.5062, 0.475, 0.5062, 0.275, 0.615, 0.475, 0.625, 0.5, 0.375, 0.5, 0.375, 0.25, 0.625, 0.25, 0.615, 0.275, 0.5787, 0.275, 0.5606, 0.275, 0.5243, 0.275, 0.5062, 0.275, 0.4699, 0.275, 0.4699, 0.475, 0.5062, 0.475, 0.5243, 0.475, 0.5606, 0.475, 0.5787, 0.475, 0.625, 0.25, 0.625, 0.5, 0.615, 0.475, 0.615, 0.275, 0.5787, 0.475, 0.5606, 0.475, 0.5606, 0.275, 0.5787, 0.275, 0.625, 0.75, 0.375, 0.75, 0.375, 0.5, 0.625, 0.5, 0.615, 0.525, 0.5787, 0.525, 0.5606, 0.525, 0.5243, 0.525, 0.5062, 0.525, 0.4699, 0.525, 0.4699, 0.725, 0.5062, 0.725, 0.5243, 0.725, 0.5606, 0.725, 0.5787, 0.725, 0.615, 0.725, 0.615, 0.525, 0.625, 0.5, 0.625, 0.75, 0.615, 0.725, 0.5787, 0.725, 0.5606, 0.725, 0.5606, 0.525, 0.5787, 0.525, 0.5243, 0.725, 0.5062, 0.725, 0.5062, 0.525, 0.5243, 0.525, 0.625, 1.0, 0.375, 1.0, 0.375, 0.75, 0.625, 0.75, 0.615, 0.775, 0.5787, 0.775, 0.5606, 0.775, 0.5243, 0.775, 0.5062, 0.775, 0.4699, 0.775, 0.4699, 0.975, 0.5062, 0.975, 0.5243, 0.975, 0.5606, 0.975, 0.5787, 0.975, 0.615, 0.975, 0.615, 0.775, 0.625, 0.75, 0.625, 1.0, 0.615, 0.975, 0.5787, 0.975, 0.5606, 0.975, 0.5606, 0.775, 0.5787, 0.775, 0.5243, 0.975, 0.5062, 0.975, 0.5062, 0.775, 0.5243, 0.775, 0.125, 0.5, 0.375, 0.5, 0.375, 0.75, 0.125, 0.75, 0.625, 0.5, 0.625, 0.25, 0.625, 0.25, 0.625, 0.5, 0.625, 0.5, 0.625, 0.5, 0.375, 0.5, 0.375, 0.5, 0.125, 0.5, 0.125, 0.5, 0.375, 0.5, 0.375, 0.5, 0.625, 0.75, 0.625, 0.75, 0.625, 0.5, 0.625, 0.5, 0.375, 0.5, 0.625, 0.5, 0.625, 0.5, 0.375, 0.5, 0.125, 0.5, 0.125, 0.75, 0.375, 0.75, 0.375, 0.5, 0.875, 0.75, 0.875, 0.75, 0.625, 0.75, 0.625, 0.75, 0.625, 0.75, 0.375, 0.75, 0.375, 0.75, 0.625, 0.75, 0.625, 0.5, 0.875, 0.5, 0.875, 0.5, 0.625, 0.5, 0.625, 0.25, 0.625, 0.25, 0.375, 0.25, 0.375, 0.25, 0.375, 0.0, 0.375, 0.0, 0.625, 0.0, 0.625, 0.0, 0.375, 0.75, 0.375, 0.75, 0.125, 0.75, 0.125, 0.75, 0.875, 0.5, 0.875, 0.75, 0.875, 0.75, 0.875, 0.5, 0.125, 0.75, 0.125, 0.5, 0.125, 0.5, 0.125, 0.75, 0.375, 0.75, 0.625, 0.75, 0.625, 0.75, 0.375, 0.75, 0.375, 0.5, 0.375, 0.5, 0.375, 0.75, 0.375, 0.75, 0.375, 0.25, 0.375, 0.25, 0.625, 0.25, 0.625, 0.25, 0.625, 0.0, 0.375, 0.0, 0.375, 0.0, 0.625, 0.0, 0.625, 0.5, 0.625, 0.5, 0.375, 0.5, 0.375, 0.5, 0.125, 0.5, 0.125, 0.5, 0.375, 0.5, 0.375, 0.5, 0.625, 0.75, 0.625, 0.5, 0.625, 0.5, 0.625, 0.75, 0.375, 0.5, 0.375, 0.5, 0.625, 0.5, 0.625, 0.5, 0.125, 0.5, 0.125, 0.75, 0.375, 0.75, 0.375, 0.5, 0.625, 0.5, 0.625, 0.75, 0.875, 0.75, 0.875, 0.5, 0.875, 0.75, 0.625, 0.75, 0.625, 0.75, 0.875, 0.75, 0.625, 0.75, 0.375, 0.75, 0.375, 0.75, 0.625, 0.75, 0.625, 0.5, 0.875, 0.5, 0.875, 0.5, 0.625, 0.5, 0.625, 0.25, 0.625, 0.25, 0.375, 0.25, 0.375, 0.25, 0.375, 0.0, 0.625, 0.0, 0.625, 0.0, 0.375, 0.0, 0.375, 0.75, 0.375, 0.75, 0.125, 0.75, 0.125, 0.75, 0.875, 0.5, 0.875, 0.75, 0.875, 0.75, 0.875, 0.5, 0.125, 0.75, 0.125, 0.75, 0.125, 0.5, 0.125, 0.5, 0.375, 0.75, 0.375, 0.75, 0.625, 0.75, 0.625, 0.75, 0.375, 0.5, 0.375, 0.5, 0.375, 0.75, 0.375, 0.75, 0.375, 0.25, 0.625, 0.25, 0.625, 0.25, 0.375, 0.25, 0.625, 0.0, 0.375, 0.0, 0.375, 0.0, 0.625, 0.0, 0.625, 0.5, 0.625, 0.5, 0.375, 0.5, 0.375, 0.5, 0.125, 0.5, 0.125, 0.5, 0.375, 0.5, 0.375, 0.5, 0.625, 0.75, 0.625, 0.5, 0.625, 0.5, 0.625, 0.75, 0.375, 0.5, 0.375, 0.5, 0.625, 0.5, 0.625, 0.5, 0.125, 0.5, 0.125, 0.75, 0.375, 0.75, 0.375, 0.5, 0.625, 0.5, 0.625, 0.75, 0.875, 0.75, 0.875, 0.5, 0.875, 0.75, 0.625, 0.75, 0.625, 0.75, 0.875, 0.75, 0.625, 0.75, 0.375, 0.75, 0.375, 0.75, 0.625, 0.75, 0.625, 0.5, 0.875, 0.5, 0.875, 0.5, 0.625, 0.5, 0.625, 0.25, 0.625, 0.25, 0.375, 0.25, 0.375, 0.25, 0.375, 0.0, 0.625, 0.0, 0.625, 0.0, 0.375, 0.0, 0.375, 0.75, 0.375, 0.75, 0.125, 0.75, 0.125, 0.75, 0.875, 0.5, 0.875, 0.75, 0.875, 0.75, 0.875, 0.5, 0.125, 0.75, 0.125, 0.75, 0.125, 0.5, 0.125, 0.5, 0.375, 0.75, 0.375, 0.75, 0.625, 0.75, 0.625, 0.75, 0.375, 0.5, 0.375, 0.5, 0.375, 0.75, 0.375, 0.75, 0.375, 0.25, 0.625, 0.25, 0.625, 0.25, 0.375, 0.25, 0.625, 0.0, 0.375, 0.0, 0.375, 0.0, 0.625, 0.0, 0.375, 0.0, 0.625, 0.0, 0.625, 0.25, 0.375, 0.25, 0.375, 0.25, 0.625, 0.25, 0.625, 0.5, 0.375, 0.5, 0.375, 0.5, 0.625, 0.5, 0.625, 0.75, 0.375, 0.75, 0.375, 0.75, 0.625, 0.75, 0.625, 1.0, 0.375, 1.0, 0.125, 0.5, 0.375, 0.5, 0.375, 0.75, 0.125, 0.75, 0.625, 0.5, 0.875, 0.5, 0.875, 0.75, 0.625, 0.75, 0.375, 0.0, 0.625, 0.0, 0.625, 0.25, 0.375, 0.25, 0.375, 0.25, 0.625, 0.25, 0.625, 0.5, 0.375, 0.5, 0.375, 0.5, 0.625, 0.5, 0.625, 0.75, 0.375, 0.75, 0.375, 0.75, 0.625, 0.75, 0.625, 1.0, 0.375, 1.0, 0.125, 0.5, 0.375, 0.5, 0.375, 0.75, 0.125, 0.75, 0.625, 0.5, 0.875, 0.5, 0.875, 0.75, 0.625, 0.75, 0.375, 0.0, 0.625, 0.0, 0.625, 0.25, 0.375, 0.25, 0.375, 0.25, 0.625, 0.25, 0.625, 0.5, 0.375, 0.5, 0.375, 0.5, 0.625, 0.5, 0.625, 0.75, 0.375, 0.75, 0.375, 0.75, 0.625, 0.75, 0.625, 1.0, 0.375, 1.0, 0.125, 0.5, 0.375, 0.5, 0.375, 0.75, 0.125, 0.75, 0.625, 0.5, 0.875, 0.5, 0.875, 0.75, 0.625, 0.75, 0.375, 0.0, 0.625, 0.0, 0.625, 0.25, 0.375, 0.25, 0.375, 0.25, 0.625, 0.25, 0.625, 0.5, 0.375, 0.5, 0.375, 0.5, 0.625, 0.5, 0.625, 0.75, 0.375, 0.75, 0.375, 0.75, 0.625, 0.75, 0.625, 1.0, 0.375, 1.0, 0.125, 0.5, 0.375, 0.5, 0.375, 0.75, 0.125, 0.75, 0.625, 0.5, 0.875, 0.5, 0.875, 0.75, 0.625, 0.75, 0.375, 0.0, 0.625, 0.0, 0.625, 0.25, 0.375, 0.25, 0.375, 0.25, 0.625, 0.25, 0.625, 0.5, 0.375, 0.5, 0.375, 0.5, 0.625, 0.5, 0.625, 0.75, 0.375, 0.75, 0.375, 0.75, 0.625, 0.75, 0.625, 1.0, 0.375, 1.0, 0.125, 0.5, 0.375, 0.5, 0.375, 0.75, 0.125, 0.75, 0.625, 0.5, 0.875, 0.5, 0.875, 0.75, 0.625, 0.75, 0.375, 0.0, 0.625, 0.0, 0.625, 0.25, 0.375, 0.25, 0.375, 0.25, 0.625, 0.25, 0.625, 0.5, 0.375, 0.5, 0.375, 0.5, 0.625, 0.5, 0.625, 0.75, 0.375, 0.75, 0.375, 0.75, 0.625, 0.75, 0.625, 1.0, 0.375, 1.0, 0.125, 0.5, 0.375, 0.5, 0.375, 0.75, 0.125, 0.75, 0.625, 0.5, 0.875, 0.5, 0.875, 0.75, 0.625, 0.75, 0.375, 0.0, 0.625, 0.0, 0.625, 0.25, 0.375, 0.25, 0.375, 0.25, 0.625, 0.25, 0.625, 0.5, 0.375, 0.5, 0.375, 0.5, 0.625, 0.5, 0.625, 0.75, 0.375, 0.75, 0.375, 0.75, 0.625, 0.75, 0.625, 1.0, 0.375, 1.0, 0.125, 0.5, 0.375, 0.5, 0.375, 0.75, 0.125, 0.75, 0.625, 0.5, 0.875, 0.5, 0.875, 0.75, 0.625, 0.75, 0.375, 0.0, 0.625, 0.0, 0.625, 0.25, 0.375, 0.25, 0.375, 0.25, 0.625, 0.25, 0.625, 0.5, 0.375, 0.5, 0.375, 0.5, 0.625, 0.5, 0.625, 0.75, 0.375, 0.75, 0.375, 0.75, 0.625, 0.75, 0.625, 1.0, 0.375, 1.0, 0.125, 0.5, 0.375, 0.5, 0.375, 0.75, 0.125, 0.75, 0.625, 0.5, 0.875, 0.5, 0.875, 0.75, 0.625, 0.75, 0.375, 0.0, 0.625, 0.0, 0.625, 0.25, 0.375, 0.25, 0.375, 0.25, 0.625, 0.25, 0.625, 0.5, 0.375, 0.5, 0.375, 0.5, 0.625, 0.5, 0.625, 0.75, 0.375, 0.75, 0.375, 0.75, 0.625, 0.75, 0.625, 1.0, 0.375, 1.0, 0.125, 0.5, 0.375, 0.5, 0.375, 0.75, 0.125, 0.75, 0.625, 0.5, 0.875, 0.5, 0.875, 0.75, 0.625, 0.75, 0.375, 0.0, 0.625, 0.0, 0.625, 0.25, 0.375, 0.25, 0.375, 0.25, 0.625, 0.25, 0.625, 0.5, 0.375, 0.5, 0.375, 0.5, 0.625, 0.5, 0.625, 0.75, 0.375, 0.75, 0.375, 0.75, 0.625, 0.75, 0.625, 1.0, 0.375, 1.0, 0.125, 0.5, 0.375, 0.5, 0.375, 0.75, 0.125, 0.75, 0.625, 0.5, 0.875, 0.5, 0.875, 0.75, 0.625, 0.75, 0.375, 0.0, 0.625, 0.0, 0.625, 0.25, 0.375, 0.25, 0.375, 0.25, 0.625, 0.25, 0.625, 0.5, 0.375, 0.5, 0.375, 0.5, 0.625, 0.5, 0.625, 0.75, 0.375, 0.75, 0.375, 0.75, 0.625, 0.75, 0.625, 1.0, 0.375, 1.0, 0.125, 0.5, 0.375, 0.5, 0.375, 0.75, 0.125, 0.75, 0.625, 0.5, 0.875, 0.5, 0.875, 0.75, 0.625, 0.75, 0.375, 0.0, 0.625, 0.0, 0.625, 0.25, 0.375, 0.25, 0.375, 0.25, 0.625, 0.25, 0.625, 0.5, 0.375, 0.5, 0.375, 0.5, 0.625, 0.5, 0.625, 0.75, 0.375, 0.75, 0.375, 0.75, 0.625, 0.75, 0.625, 1.0, 0.375, 1.0, 0.125, 0.5, 0.375, 0.5, 0.375, 0.75, 0.125, 0.75, 0.625, 0.5, 0.875, 0.5, 0.875, 0.75, 0.625, 0.75, 0.375, 0.0, 0.625, 0.0, 0.625, 0.25, 0.375, 0.25, 0.375, 0.25, 0.625, 0.25, 0.625, 0.5, 0.375, 0.5, 0.375, 0.5, 0.625, 0.5, 0.625, 0.75, 0.375, 0.75, 0.375, 0.75, 0.625, 0.75, 0.625, 1.0, 0.375, 1.0, 0.125, 0.5, 0.375, 0.5, 0.375, 0.75, 0.125, 0.75, 0.625, 0.5, 0.875, 0.5, 0.875, 0.75, 0.625, 0.75, 0.375, 0.0, 0.625, 0.0, 0.625, 0.25, 0.375, 0.25, 0.375, 0.25, 0.625, 0.25, 0.625, 0.5, 0.375, 0.5, 0.375, 0.5, 0.625, 0.5, 0.625, 0.75, 0.375, 0.75, 0.375, 0.75, 0.625, 0.75, 0.625, 1.0, 0.375, 1.0, 0.125, 0.5, 0.375, 0.5, 0.375, 0.75, 0.125, 0.75, 0.625, 0.5, 0.875, 0.5, 0.875, 0.75, 0.625, 0.75, 0.375, 0.0, 0.625, 0.0, 0.625, 0.25, 0.375, 0.25, 0.375, 0.25, 0.625, 0.25, 0.625, 0.5, 0.375, 0.5, 0.375, 0.5, 0.625, 0.5, 0.625, 0.75, 0.375, 0.75, 0.375, 0.75, 0.625, 0.75, 0.625, 1.0, 0.375, 1.0, 0.125, 0.5, 0.375, 0.5, 0.375, 0.75, 0.125, 0.75, 0.625, 0.5, 0.875, 0.5, 0.875, 0.75, 0.625, 0.75, 0.375, 0.0, 0.625, 0.0, 0.625, 0.25, 0.375, 0.25, 0.375, 0.25, 0.625, 0.25, 0.625, 0.5, 0.375, 0.5, 0.375, 0.5, 0.625, 0.5, 0.625, 0.75, 0.375, 0.75, 0.375, 0.75, 0.625, 0.75, 0.625, 1.0, 0.375, 1.0, 0.125, 0.5, 0.375, 0.5, 0.375, 0.75, 0.125, 0.75, 0.625, 0.5, 0.875, 0.5, 0.875, 0.75, 0.625, 0.75, 0.375, 0.0, 0.625, 0.0, 0.625, 0.25, 0.375, 0.25, 0.375, 0.25, 0.625, 0.25, 0.625, 0.5, 0.375, 0.5, 0.375, 0.5, 0.625, 0.5, 0.625, 0.75, 0.375, 0.75, 0.375, 0.75, 0.625, 0.75, 0.625, 1.0, 0.375, 1.0, 0.125, 0.5, 0.375, 0.5, 0.375, 0.75, 0.125, 0.75, 0.625, 0.5, 0.875, 0.5, 0.875, 0.75, 0.625, 0.75, 0.375, 0.0, 0.625, 0.0, 0.625, 0.25, 0.375, 0.25, 0.375, 0.25, 0.625, 0.25, 0.625, 0.5, 0.375, 0.5, 0.375, 0.5, 0.625, 0.5, 0.625, 0.75, 0.375, 0.75, 0.375, 0.75, 0.625, 0.75, 0.625, 1.0, 0.375, 1.0, 0.125, 0.5, 0.375, 0.5, 0.375, 0.75, 0.125, 0.75, 0.625, 0.5, 0.875, 0.5, 0.875, 0.75, 0.625, 0.75, 0.375, 0.0, 0.625, 0.0, 0.625, 0.25, 0.375, 0.25, 0.375, 0.25, 0.625, 0.25, 0.625, 0.5, 0.375, 0.5, 0.375, 0.5, 0.625, 0.5, 0.625, 0.75, 0.375, 0.75, 0.375, 0.75, 0.625, 0.75, 0.625, 1.0, 0.375, 1.0, 0.125, 0.5, 0.375, 0.5, 0.375, 0.75, 0.125, 0.75, 0.625, 0.5, 0.875, 0.5, 0.875, 0.75, 0.625, 0.75, 0.375, 0.0, 0.625, 0.0, 0.625, 0.25, 0.375, 0.25, 0.375, 0.25, 0.625, 0.25, 0.625, 0.5, 0.375, 0.5, 0.375, 0.5, 0.625, 0.5, 0.625, 0.75, 0.375, 0.75, 0.375, 0.75, 0.625, 0.75, 0.625, 1.0, 0.375, 1.0, 0.125, 0.5, 0.375, 0.5, 0.375, 0.75, 0.125, 0.75, 0.625, 0.5, 0.875, 0.5, 0.875, 0.75, 0.625, 0.75, 0.375, 0.0, 0.625, 0.0, 0.625, 0.25, 0.375, 0.25, 0.375, 0.25, 0.625, 0.25, 0.625, 0.5, 0.375, 0.5, 0.375, 0.5, 0.625, 0.5, 0.625, 0.75, 0.375, 0.75, 0.375, 0.75, 0.625, 0.75, 0.625, 1.0, 0.375, 1.0, 0.125, 0.5, 0.375, 0.5, 0.375, 0.75, 0.125, 0.75, 0.625, 0.5, 0.875, 0.5, 0.875, 0.75, 0.625, 0.75, 0.375, 0.0, 0.625, 0.0, 0.625, 0.25, 0.375, 0.25, 0.375, 0.25, 0.625, 0.25, 0.625, 0.5, 0.375, 0.5, 0.375, 0.5, 0.625, 0.5, 0.625, 0.75, 0.375, 0.75, 0.375, 0.75, 0.625, 0.75, 0.625, 1.0, 0.375, 1.0, 0.125, 0.5, 0.375, 0.5, 0.375, 0.75, 0.125, 0.75, 0.625, 0.5, 0.875, 0.5, 0.875, 0.75, 0.625, 0.75, 0.375, 0.0, 0.625, 0.0, 0.625, 0.25, 0.375, 0.25, 0.375, 0.25, 0.625, 0.25, 0.625, 0.5, 0.375, 0.5, 0.375, 0.5, 0.625, 0.5, 0.625, 0.75, 0.375, 0.75, 0.375, 0.75, 0.625, 0.75, 0.625, 1.0, 0.375, 1.0, 0.125, 0.5, 0.375, 0.5, 0.375, 0.75, 0.125, 0.75, 0.625, 0.5, 0.875, 0.5, 0.875, 0.75, 0.625, 0.75, 0.375, 0.0, 0.625, 0.0, 0.625, 0.25, 0.375, 0.25, 0.375, 0.25, 0.625, 0.25, 0.625, 0.5, 0.375, 0.5, 0.375, 0.5, 0.625, 0.5, 0.625, 0.75, 0.375, 0.75, 0.375, 0.75, 0.625, 0.75, 0.625, 1.0, 0.375, 1.0, 0.125, 0.5, 0.375, 0.5, 0.375, 0.75, 0.125, 0.75, 0.625, 0.5, 0.875, 0.5, 0.875, 0.75, 0.625, 0.75, 0.375, 0.0, 0.625, 0.0, 0.625, 0.25, 0.375, 0.25, 0.375, 0.25, 0.625, 0.25, 0.625, 0.5, 0.375, 0.5, 0.375, 0.5, 0.625, 0.5, 0.625, 0.75, 0.375, 0.75, 0.375, 0.75, 0.625, 0.75, 0.625, 1.0, 0.375, 1.0, 0.125, 0.5, 0.375, 0.5, 0.375, 0.75, 0.125, 0.75, 0.625, 0.5, 0.875, 0.5, 0.875, 0.75, 0.625, 0.75, 0.375, 0.0, 0.625, 0.0, 0.625, 0.25, 0.375, 0.25, 0.375, 0.25, 0.625, 0.25, 0.625, 0.5, 0.375, 0.5, 0.375, 0.5, 0.625, 0.5, 0.625, 0.75, 0.375, 0.75, 0.375, 0.75, 0.625, 0.75, 0.625, 1.0, 0.375, 1.0, 0.125, 0.5, 0.375, 0.5, 0.375, 0.75, 0.125, 0.75, 0.625, 0.5, 0.875, 0.5, 0.875, 0.75, 0.625, 0.75, 0.375, 0.0, 0.625, 0.0, 0.625, 0.25, 0.375, 0.25, 0.375, 0.25, 0.625, 0.25, 0.625, 0.5, 0.375, 0.5, 0.375, 0.5, 0.625, 0.5, 0.625, 0.75, 0.375, 0.75, 0.375, 0.75, 0.625, 0.75, 0.625, 1.0, 0.375, 1.0, 0.125, 0.5, 0.375, 0.5, 0.375, 0.75, 0.125, 0.75, 0.625, 0.5, 0.875, 0.5, 0.875, 0.75, 0.625, 0.75, 0.375, 0.0, 0.625, 0.0, 0.625, 0.25, 0.375, 0.25, 0.375, 0.25, 0.625, 0.25, 0.625, 0.5, 0.375, 0.5, 0.375, 0.5, 0.625, 0.5, 0.625, 0.75, 0.375, 0.75, 0.375, 0.75, 0.625, 0.75, 0.625, 1.0, 0.375, 1.0, 0.125, 0.5, 0.375, 0.5, 0.375, 0.75, 0.125, 0.75, 0.625, 0.5, 0.875, 0.5, 0.875, 0.75, 0.625, 0.75, 0.375, 0.0, 0.625, 0.0, 0.625, 0.25, 0.375, 0.25, 0.375, 0.25, 0.625, 0.25, 0.625, 0.5, 0.375, 0.5, 0.375, 0.5, 0.625, 0.5, 0.625, 0.75, 0.375, 0.75, 0.375, 0.75, 0.625, 0.75, 0.625, 1.0, 0.375, 1.0, 0.125, 0.5, 0.375, 0.5, 0.375, 0.75, 0.125, 0.75, 0.625, 0.5, 0.875, 0.5, 0.875, 0.75, 0.625, 0.75, 0.375, 0.0, 0.625, 0.0, 0.625, 0.25, 0.375, 0.25, 0.375, 0.25, 0.625, 0.25, 0.625, 0.5, 0.375, 0.5, 0.375, 0.5, 0.625, 0.5, 0.625, 0.75, 0.375, 0.75, 0.375, 0.75, 0.625, 0.75, 0.625, 1.0, 0.375, 1.0, 0.125, 0.5, 0.375, 0.5, 0.375, 0.75, 0.125, 0.75, 0.625, 0.5, 0.875, 0.5, 0.875, 0.75, 0.625, 0.75, 0.375, 0.0, 0.625, 0.0, 0.625, 0.25, 0.375, 0.25, 0.375, 0.25, 0.625, 0.25, 0.625, 0.5, 0.375, 0.5, 0.375, 0.5, 0.625, 0.5, 0.625, 0.75, 0.375, 0.75, 0.375, 0.75, 0.625, 0.75, 0.625, 1.0, 0.375, 1.0, 0.125, 0.5, 0.375, 0.5, 0.375, 0.75, 0.125, 0.75, 0.625, 0.5, 0.875, 0.5, 0.875, 0.75, 0.625, 0.75, 0.375, 0.0, 0.625, 0.0, 0.625, 0.25, 0.375, 0.25, 0.375, 0.25, 0.625, 0.25, 0.625, 0.5, 0.375, 0.5, 0.375, 0.5, 0.625, 0.5, 0.625, 0.75, 0.375, 0.75, 0.375, 0.75, 0.625, 0.75, 0.625, 1.0, 0.375, 1.0, 0.125, 0.5, 0.375, 0.5, 0.375, 0.75, 0.125, 0.75, 0.625, 0.5, 0.875, 0.5, 0.875, 0.75, 0.625, 0.75, 0.375, 0.0, 0.625, 0.0, 0.625, 0.25, 0.375, 0.25, 0.375, 0.25, 0.625, 0.25, 0.625, 0.5, 0.375, 0.5, 0.375, 0.5, 0.625, 0.5, 0.625, 0.75, 0.375, 0.75, 0.375, 0.75, 0.625, 0.75, 0.625, 1.0, 0.375, 1.0, 0.125, 0.5, 0.375, 0.5, 0.375, 0.75, 0.125, 0.75, 0.625, 0.5, 0.875, 0.5, 0.875, 0.75, 0.625, 0.75, 0.375, 0.0, 0.625, 0.0, 0.625, 0.25, 0.375, 0.25, 0.375, 0.25, 0.625, 0.25, 0.625, 0.5, 0.375, 0.5, 0.375, 0.5, 0.625, 0.5, 0.625, 0.75, 0.375, 0.75, 0.375, 0.75, 0.625, 0.75, 0.625, 1.0, 0.375, 1.0, 0.125, 0.5, 0.375, 0.5, 0.375, 0.75, 0.125, 0.75, 0.625, 0.5, 0.875, 0.5, 0.875, 0.75, 0.625, 0.75, 0.375, 0.0, 0.625, 0.0, 0.625, 0.25, 0.375, 0.25, 0.375, 0.25, 0.625, 0.25, 0.625, 0.5, 0.375, 0.5, 0.375, 0.5, 0.625, 0.5, 0.625, 0.75, 0.375, 0.75, 0.375, 0.75, 0.625, 0.75, 0.625, 1.0, 0.375, 1.0, 0.125, 0.5, 0.375, 0.5, 0.375, 0.75, 0.125, 0.75, 0.625, 0.5, 0.875, 0.5, 0.875, 0.75, 0.625, 0.75, 0.375, 0.0, 0.625, 0.0, 0.625, 0.25, 0.375, 0.25, 0.375, 0.25, 0.625, 0.25, 0.625, 0.5, 0.375, 0.5, 0.375, 0.5, 0.625, 0.5, 0.625, 0.75, 0.375, 0.75, 0.375, 0.75, 0.625, 0.75, 0.625, 1.0, 0.375, 1.0, 0.125, 0.5, 0.375, 0.5, 0.375, 0.75, 0.125, 0.75, 0.625, 0.5, 0.875, 0.5, 0.875, 0.75, 0.625, 0.75, 0.375, 0.0, 0.625, 0.0, 0.625, 0.25, 0.375, 0.25, 0.375, 0.25, 0.625, 0.25, 0.625, 0.5, 0.375, 0.5, 0.375, 0.5, 0.625, 0.5, 0.625, 0.75, 0.375, 0.75, 0.375, 0.75, 0.625, 0.75, 0.625, 1.0, 0.375, 1.0, 0.125, 0.5, 0.375, 0.5, 0.375, 0.75, 0.125, 0.75, 0.625, 0.5, 0.875, 0.5, 0.875, 0.75, 0.625, 0.75, 0.375, 0.0, 0.625, 0.0, 0.625, 0.25, 0.375, 0.25, 0.375, 0.25, 0.625, 0.25, 0.625, 0.5, 0.375, 0.5, 0.375, 0.5, 0.625, 0.5, 0.625, 0.75, 0.375, 0.75, 0.375, 0.75, 0.625, 0.75, 0.625, 1.0, 0.375, 1.0, 0.125, 0.5, 0.375, 0.5, 0.375, 0.75, 0.125, 0.75, 0.625, 0.5, 0.875, 0.5, 0.875, 0.75, 0.625, 0.75, 0.375, 0.0, 0.625, 0.0, 0.625, 0.25, 0.375, 0.25, 0.375, 0.25, 0.625, 0.25, 0.625, 0.5, 0.375, 0.5, 0.375, 0.5, 0.625, 0.5, 0.625, 0.75, 0.375, 0.75, 0.375, 0.75, 0.625, 0.75, 0.625, 1.0, 0.375, 1.0, 0.125, 0.5, 0.375, 0.5, 0.375, 0.75, 0.125, 0.75, 0.625, 0.5, 0.875, 0.5, 0.875, 0.75, 0.625, 0.75, 0.375, 0.0, 0.625, 0.0, 0.625, 0.25, 0.375, 0.25, 0.375, 0.25, 0.625, 0.25, 0.625, 0.5, 0.375, 0.5, 0.375, 0.5, 0.625, 0.5, 0.625, 0.75, 0.375, 0.75, 0.375, 0.75, 0.625, 0.75, 0.625, 1.0, 0.375, 1.0, 0.125, 0.5, 0.375, 0.5, 0.375, 0.75, 0.125, 0.75, 0.625, 0.5, 0.875, 0.5, 0.875, 0.75, 0.625, 0.75, 0.375, 0.0, 0.625, 0.0, 0.625, 0.25, 0.375, 0.25, 0.375, 0.25, 0.625, 0.25, 0.625, 0.5, 0.375, 0.5, 0.375, 0.5, 0.625, 0.5, 0.625, 0.75, 0.375, 0.75, 0.375, 0.75, 0.625, 0.75, 0.625, 1.0, 0.375, 1.0, 0.125, 0.5, 0.375, 0.5, 0.375, 0.75, 0.125, 0.75, 0.625, 0.5, 0.875, 0.5, 0.875, 0.75, 0.625, 0.75, 0.375, 0.0, 0.625, 0.0, 0.625, 0.25, 0.375, 0.25, 0.375, 0.25, 0.625, 0.25, 0.625, 0.5, 0.375, 0.5, 0.375, 0.5, 0.625, 0.5, 0.625, 0.75, 0.375, 0.75, 0.375, 0.75, 0.625, 0.75, 0.625, 1.0, 0.375, 1.0, 0.125, 0.5, 0.375, 0.5, 0.375, 0.75, 0.125, 0.75, 0.625, 0.5, 0.875, 0.5, 0.875, 0.75, 0.625, 0.75, 0.375, 0.0, 0.625, 0.0, 0.625, 0.25, 0.375, 0.25, 0.375, 0.25, 0.625, 0.25, 0.625, 0.5, 0.375, 0.5, 0.375, 0.5, 0.625, 0.5, 0.625, 0.75, 0.375, 0.75, 0.375, 0.75, 0.625, 0.75, 0.625, 1.0, 0.375, 1.0, 0.125, 0.5, 0.375, 0.5, 0.375, 0.75, 0.125, 0.75, 0.625, 0.5, 0.875, 0.5, 0.875, 0.75, 0.625, 0.75, 0.375, 0.0, 0.625, 0.0, 0.625, 0.25, 0.375, 0.25, 0.375, 0.25, 0.625, 0.25, 0.625, 0.5, 0.375, 0.5, 0.375, 0.5, 0.625, 0.5, 0.625, 0.75, 0.375, 0.75, 0.375, 0.75, 0.625, 0.75, 0.625, 1.0, 0.375, 1.0, 0.125, 0.5, 0.375, 0.5, 0.375, 0.75, 0.125, 0.75, 0.625, 0.5, 0.875, 0.5, 0.875, 0.75, 0.625, 0.75, 0.375, 0.0, 0.625, 0.0, 0.625, 0.25, 0.375, 0.25, 0.375, 0.25, 0.625, 0.25, 0.625, 0.5, 0.375, 0.5, 0.375, 0.5, 0.625, 0.5, 0.625, 0.75, 0.375, 0.75, 0.375, 0.75, 0.625, 0.75, 0.625, 1.0, 0.375, 1.0, 0.125, 0.5, 0.375, 0.5, 0.375, 0.75, 0.125, 0.75, 0.625, 0.5, 0.875, 0.5, 0.875, 0.75, 0.625, 0.75, 0.375, 0.0, 0.625, 0.0, 0.625, 0.25, 0.375, 0.25, 0.375, 0.25, 0.625, 0.25, 0.625, 0.5, 0.375, 0.5, 0.375, 0.5, 0.625, 0.5, 0.625, 0.75, 0.375, 0.75, 0.375, 0.75, 0.625, 0.75, 0.625, 1.0, 0.375, 1.0, 0.125, 0.5, 0.375, 0.5, 0.375, 0.75, 0.125, 0.75, 0.625, 0.5, 0.875, 0.5, 0.875, 0.75, 0.625, 0.75, 0.375, 0.0, 0.625, 0.0, 0.625, 0.25, 0.375, 0.25, 0.375, 0.25, 0.625, 0.25, 0.625, 0.5, 0.375, 0.5, 0.375, 0.5, 0.625, 0.5, 0.625, 0.75, 0.375, 0.75, 0.375, 0.75, 0.625, 0.75, 0.625, 1.0, 0.375, 1.0, 0.125, 0.5, 0.375, 0.5, 0.375, 0.75, 0.125, 0.75, 0.625, 0.5, 0.875, 0.5, 0.875, 0.75, 0.625, 0.75, 0.375, 0.0, 0.625, 0.0, 0.625, 0.25, 0.375, 0.25, 0.375, 0.25, 0.625, 0.25, 0.625, 0.5, 0.375, 0.5, 0.375, 0.5, 0.625, 0.5, 0.625, 0.75, 0.375, 0.75, 0.375, 0.75, 0.625, 0.75, 0.625, 1.0, 0.375, 1.0, 0.125, 0.5, 0.375, 0.5, 0.375, 0.75, 0.125, 0.75, 0.625, 0.5, 0.875, 0.5, 0.875, 0.75, 0.625, 0.75, 0.375, 0.0, 0.625, 0.0, 0.625, 0.25, 0.375, 0.25, 0.375, 0.25, 0.625, 0.25, 0.625, 0.5, 0.375, 0.5, 0.375, 0.5, 0.625, 0.5, 0.625, 0.75, 0.375, 0.75, 0.375, 0.75, 0.625, 0.75, 0.625, 1.0, 0.375, 1.0, 0.125, 0.5, 0.375, 0.5, 0.375, 0.75, 0.125, 0.75, 0.625, 0.5, 0.875, 0.5, 0.875, 0.75, 0.625, 0.75, 0.375, 0.0, 0.625, 0.0, 0.625, 0.25, 0.375, 0.25, 0.375, 0.25, 0.625, 0.25, 0.625, 0.5, 0.375, 0.5, 0.375, 0.5, 0.625, 0.5, 0.625, 0.75, 0.375, 0.75, 0.375, 0.75, 0.625, 0.75, 0.625, 1.0, 0.375, 1.0, 0.125, 0.5, 0.375, 0.5, 0.375, 0.75, 0.125, 0.75, 0.625, 0.5, 0.875, 0.5, 0.875, 0.75, 0.625, 0.75, 0.375, 0.0, 0.625, 0.0, 0.625, 0.25, 0.375, 0.25, 0.375, 0.25, 0.625, 0.25, 0.625, 0.5, 0.375, 0.5, 0.375, 0.5, 0.625, 0.5, 0.625, 0.75, 0.375, 0.75, 0.375, 0.75, 0.625, 0.75, 0.625, 1.0, 0.375, 1.0, 0.125, 0.5, 0.375, 0.5, 0.375, 0.75, 0.125, 0.75, 0.625, 0.5, 0.875, 0.5, 0.875, 0.75, 0.625, 0.75, 0.375, 0.0, 0.625, 0.0, 0.625, 0.25, 0.375, 0.25, 0.375, 0.25, 0.625, 0.25, 0.625, 0.5, 0.375, 0.5, 0.375, 0.5, 0.625, 0.5, 0.625, 0.75, 0.375, 0.75, 0.375, 0.75, 0.625, 0.75, 0.625, 1.0, 0.375, 1.0, 0.125, 0.5, 0.375, 0.5, 0.375, 0.75, 0.125, 0.75, 0.625, 0.5, 0.875, 0.5, 0.875, 0.75, 0.625, 0.75, 0.375, 0.0, 0.625, 0.0, 0.625, 0.25, 0.375, 0.25, 0.375, 0.25, 0.625, 0.25, 0.625, 0.5, 0.375, 0.5, 0.375, 0.5, 0.625, 0.5, 0.625, 0.75, 0.375, 0.75, 0.375, 0.75, 0.625, 0.75, 0.625, 1.0, 0.375, 1.0, 0.125, 0.5, 0.375, 0.5, 0.375, 0.75, 0.125, 0.75, 0.625, 0.5, 0.875, 0.5, 0.875, 0.75, 0.625, 0.75, 0.375, 0.0, 0.625, 0.0, 0.625, 0.25, 0.375, 0.25, 0.375, 0.25, 0.625, 0.25, 0.625, 0.5, 0.375, 0.5, 0.375, 0.5, 0.625, 0.5, 0.625, 0.75, 0.375, 0.75, 0.375, 0.75, 0.625, 0.75, 0.625, 1.0, 0.375, 1.0, 0.125, 0.5, 0.375, 0.5, 0.375, 0.75, 0.125, 0.75, 0.625, 0.5, 0.875, 0.5, 0.875, 0.75, 0.625, 0.75, 0.375, 0.0, 0.625, 0.0, 0.625, 0.25, 0.375, 0.25, 0.375, 0.25, 0.625, 0.25, 0.625, 0.5, 0.375, 0.5, 0.375, 0.5, 0.625, 0.5, 0.625, 0.75, 0.375, 0.75, 0.375, 0.75, 0.625, 0.75, 0.625, 1.0, 0.375, 1.0, 0.125, 0.5, 0.375, 0.5, 0.375, 0.75, 0.125, 0.75, 0.625, 0.5, 0.875, 0.5, 0.875, 0.75, 0.625, 0.75, 0.375, 0.0, 0.625, 0.0, 0.625, 0.25, 0.375, 0.25, 0.375, 0.25, 0.625, 0.25, 0.625, 0.5, 0.375, 0.5, 0.375, 0.5, 0.625, 0.5, 0.625, 0.75, 0.375, 0.75, 0.375, 0.75, 0.625, 0.75, 0.625, 1.0, 0.375, 1.0, 0.125, 0.5, 0.375, 0.5, 0.375, 0.75, 0.125, 0.75, 0.625, 0.5, 0.875, 0.5, 0.875, 0.75, 0.625, 0.75, 0.375, 0.0, 0.625, 0.0, 0.625, 0.25, 0.375, 0.25, 0.375, 0.25, 0.625, 0.25, 0.625, 0.5, 0.375, 0.5, 0.375, 0.5, 0.625, 0.5, 0.625, 0.75, 0.375, 0.75, 0.375, 0.75, 0.625, 0.75, 0.625, 1.0, 0.375, 1.0, 0.125, 0.5, 0.375, 0.5, 0.375, 0.75, 0.125, 0.75, 0.625, 0.5, 0.875, 0.5, 0.875, 0.75, 0.625, 0.75, 0.375, 0.0, 0.625, 0.0, 0.625, 0.25, 0.375, 0.25, 0.375, 0.25, 0.625, 0.25, 0.625, 0.5, 0.375, 0.5, 0.375, 0.5, 0.625, 0.5, 0.625, 0.75, 0.375, 0.75, 0.375, 0.75, 0.625, 0.75, 0.625, 1.0, 0.375, 1.0, 0.125, 0.5, 0.375, 0.5, 0.375, 0.75, 0.125, 0.75, 0.625, 0.5, 0.875, 0.5, 0.875, 0.75, 0.625, 0.75, 0.375, 0.0, 0.625, 0.0, 0.625, 0.25, 0.375, 0.25, 0.375, 0.25, 0.625, 0.25, 0.625, 0.5, 0.375, 0.5, 0.375, 0.5, 0.625, 0.5, 0.625, 0.75, 0.375, 0.75, 0.375, 0.75, 0.625, 0.75, 0.625, 1.0, 0.375, 1.0, 0.125, 0.5, 0.375, 0.5, 0.375, 0.75, 0.125, 0.75, 0.625, 0.5, 0.875, 0.5, 0.875, 0.75, 0.625, 0.75, 0.375, 0.0, 0.625, 0.0, 0.625, 0.25, 0.375, 0.25, 0.375, 0.25, 0.625, 0.25, 0.625, 0.5, 0.375, 0.5, 0.375, 0.5, 0.625, 0.5, 0.625, 0.75, 0.375, 0.75, 0.375, 0.75, 0.625, 0.75, 0.625, 1.0, 0.375, 1.0, 0.125, 0.5, 0.375, 0.5, 0.375, 0.75, 0.125, 0.75, 0.625, 0.5, 0.875, 0.5, 0.875, 0.75, 0.625, 0.75, 0.625, 1.0, 0.625, 0.75, 0.625, 0.75, 0.625, 1.0, 0.625, 1.0, 0.625, 0.75, 0.625, 0.75, 0.625, 1.0, 0.625, 0.75, 0.625, 0.5, 0.625, 0.5, 0.625, 0.75, 0.625, 0.25, 0.625, 0.0, 0.625, 0.0, 0.625, 0.25, 0.625, 0.5, 0.625, 0.25, 0.625, 0.25, 0.625, 0.5, 0.625, 0.25, 0.625, 0.0, 0.625, 0.0, 0.625, 0.25, 0.625, 0.75, 0.625, 0.5, 0.625, 0.5, 0.625, 0.75, 0.625, 0.5, 0.625, 0.25, 0.625, 0.25, 0.625, 0.5, 0.625, 1.0, 0.625, 0.75, 0.625, 0.75, 0.625, 1.0, 0.625, 1.0, 0.625, 0.75, 0.625, 0.75, 0.625, 1.0, 0.625, 0.25, 0.625, 0.0, 0.625, 0.0, 0.625, 0.25, 0.625, 0.75, 0.625, 0.5, 0.625, 0.5, 0.625, 0.75, 0.625, 0.75, 0.625, 0.5, 0.625, 0.5, 0.625, 0.75, 0.625, 0.25, 0.625, 0.0, 0.625, 0.0, 0.625, 0.25, 0.625, 0.75, 0.625, 0.5, 0.625, 0.5, 0.625, 0.75, 0.625, 0.5, 0.625, 0.25, 0.625, 0.25, 0.625, 0.5, 0.625, 1.0, 0.625, 0.75, 0.625, 0.75, 0.625, 1.0, 0.625, 0.5, 0.625, 0.25, 0.625, 0.25, 0.625, 0.5, 0.625, 1.0, 0.625, 0.75, 0.625, 0.75, 0.625, 1.0, 0.625, 0.25, 0.625, 0.0, 0.625, 0.0, 0.625, 0.25, 0.625, 0.5, 0.875, 0.5, 0.875, 0.75, 0.625, 0.75, 0.625, 0.25, 0.625, 0.0, 0.625, 0.0, 0.625, 0.25, 0.625, 0.75, 0.625, 0.5, 0.625, 0.5, 0.625, 0.75, 0.625, 0.5, 0.625, 0.25, 0.625, 0.25, 0.625, 0.5])
me_cube_002.materials.append(mat_material)
me_cube_002.use_remesh_fix_poles = True
me_cube_002.use_remesh_preserve_attributes = False
me_cube_002.update()

# ---- objects
ob_cube_001 = bpy.data.objects.new('Cube.001', me_cube_002)

# ---- transforms, parenting, visibility, modifiers, constraints
ob_cube_001.location = (0.0, 0.0, 0.0)

# ---- collection membership
col_collection.objects.link(ob_cube_001)

# ---- scene / render settings (as saved in the file)
scene.frame_start = 1; scene.frame_end = 250; scene.frame_set(1)
scene.render.engine = 'BLENDER_EEVEE_NEXT'
scene.cycles.sampling_pattern = 'TABULATED_SOBOL'
scene.cycles.use_light_tree = False
scene.view_settings.view_transform = 'Filmic'
bpy.context.view_layer.update()

# ---- added for rendering (the .blend has no active camera and no usable light): camera, sun
cam_auto = bpy.data.cameras.new('AutoCamera')
cam_auto.lens = 50.0
cam_auto.sensor_width = 36.0
cam_auto.clip_end = 1000.0
ob_auto_camera = bpy.data.objects.new('AutoCamera', cam_auto)
scene.collection.objects.link(ob_auto_camera)
ob_auto_camera.location = (5.4932, -6.59185, 6.00463)
ob_auto_camera.rotation_euler = (1.09748, -7.21219e-08, 0.694738)
scene.camera = ob_auto_camera
light_auto_sun = bpy.data.lights.new('AutoSun', 'SUN')
light_auto_sun.energy = 3.0
light_auto_sun.angle = 0.0523599
ob_auto_sun = bpy.data.objects.new('AutoSun', light_auto_sun)
scene.collection.objects.link(ob_auto_sun)
ob_auto_sun.rotation_euler = (0.872665, 0.174533, 0.523599)
bpy.context.view_layer.update()
